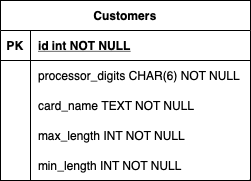

The diagram above was exported from draw.io. Its source (the exported page's mxGraphModel, read from the mxfile embedded in the PNG):
<mxGraphModel dx="1026" dy="692" grid="1" gridSize="10" guides="1" tooltips="1" connect="1" arrows="1" fold="1" page="1" pageScale="1" pageWidth="850" pageHeight="1100" math="0" shadow="0" extFonts="Permanent Marker^https://fonts.googleapis.com/css?family=Permanent+Marker">
  <root>
    <mxCell id="0" />
    <mxCell id="1" parent="0" />
    <mxCell id="C-vyLk0tnHw3VtMMgP7b-23" value="Customers" style="shape=table;startSize=30;container=1;collapsible=1;childLayout=tableLayout;fixedRows=1;rowLines=0;fontStyle=1;align=center;resizeLast=1;" parent="1" vertex="1">
      <mxGeometry x="120" y="120" width="250" height="180" as="geometry" />
    </mxCell>
    <mxCell id="C-vyLk0tnHw3VtMMgP7b-24" value="" style="shape=partialRectangle;collapsible=0;dropTarget=0;pointerEvents=0;fillColor=none;points=[[0,0.5],[1,0.5]];portConstraint=eastwest;top=0;left=0;right=0;bottom=1;" parent="C-vyLk0tnHw3VtMMgP7b-23" vertex="1">
      <mxGeometry y="30" width="250" height="30" as="geometry" />
    </mxCell>
    <mxCell id="C-vyLk0tnHw3VtMMgP7b-25" value="PK" style="shape=partialRectangle;overflow=hidden;connectable=0;fillColor=none;top=0;left=0;bottom=0;right=0;fontStyle=1;" parent="C-vyLk0tnHw3VtMMgP7b-24" vertex="1">
      <mxGeometry width="30" height="30" as="geometry">
        <mxRectangle width="30" height="30" as="alternateBounds" />
      </mxGeometry>
    </mxCell>
    <mxCell id="C-vyLk0tnHw3VtMMgP7b-26" value="id int NOT NULL " style="shape=partialRectangle;overflow=hidden;connectable=0;fillColor=none;top=0;left=0;bottom=0;right=0;align=left;spacingLeft=6;fontStyle=5;" parent="C-vyLk0tnHw3VtMMgP7b-24" vertex="1">
      <mxGeometry x="30" width="220" height="30" as="geometry">
        <mxRectangle width="220" height="30" as="alternateBounds" />
      </mxGeometry>
    </mxCell>
    <mxCell id="SgvZpNMBmVafL1eJe-Lh-1" value="" style="shape=partialRectangle;collapsible=0;dropTarget=0;pointerEvents=0;fillColor=none;points=[[0,0.5],[1,0.5]];portConstraint=eastwest;top=0;left=0;right=0;bottom=0;" vertex="1" parent="C-vyLk0tnHw3VtMMgP7b-23">
      <mxGeometry y="60" width="250" height="30" as="geometry" />
    </mxCell>
    <mxCell id="SgvZpNMBmVafL1eJe-Lh-2" value="" style="shape=partialRectangle;overflow=hidden;connectable=0;fillColor=none;top=0;left=0;bottom=0;right=0;" vertex="1" parent="SgvZpNMBmVafL1eJe-Lh-1">
      <mxGeometry width="30" height="30" as="geometry">
        <mxRectangle width="30" height="30" as="alternateBounds" />
      </mxGeometry>
    </mxCell>
    <mxCell id="SgvZpNMBmVafL1eJe-Lh-3" value="processor_digits CHAR(6) NOT NULL" style="shape=partialRectangle;overflow=hidden;connectable=0;fillColor=none;top=0;left=0;bottom=0;right=0;align=left;spacingLeft=6;" vertex="1" parent="SgvZpNMBmVafL1eJe-Lh-1">
      <mxGeometry x="30" width="220" height="30" as="geometry">
        <mxRectangle width="220" height="30" as="alternateBounds" />
      </mxGeometry>
    </mxCell>
    <mxCell id="SgvZpNMBmVafL1eJe-Lh-4" value="" style="shape=partialRectangle;collapsible=0;dropTarget=0;pointerEvents=0;fillColor=none;points=[[0,0.5],[1,0.5]];portConstraint=eastwest;top=0;left=0;right=0;bottom=0;" vertex="1" parent="C-vyLk0tnHw3VtMMgP7b-23">
      <mxGeometry y="90" width="250" height="30" as="geometry" />
    </mxCell>
    <mxCell id="SgvZpNMBmVafL1eJe-Lh-5" value="" style="shape=partialRectangle;overflow=hidden;connectable=0;fillColor=none;top=0;left=0;bottom=0;right=0;" vertex="1" parent="SgvZpNMBmVafL1eJe-Lh-4">
      <mxGeometry width="30" height="30" as="geometry">
        <mxRectangle width="30" height="30" as="alternateBounds" />
      </mxGeometry>
    </mxCell>
    <mxCell id="SgvZpNMBmVafL1eJe-Lh-6" value="card_name TEXT NOT NULL" style="shape=partialRectangle;overflow=hidden;connectable=0;fillColor=none;top=0;left=0;bottom=0;right=0;align=left;spacingLeft=6;" vertex="1" parent="SgvZpNMBmVafL1eJe-Lh-4">
      <mxGeometry x="30" width="220" height="30" as="geometry">
        <mxRectangle width="220" height="30" as="alternateBounds" />
      </mxGeometry>
    </mxCell>
    <mxCell id="SgvZpNMBmVafL1eJe-Lh-7" value="" style="shape=partialRectangle;collapsible=0;dropTarget=0;pointerEvents=0;fillColor=none;points=[[0,0.5],[1,0.5]];portConstraint=eastwest;top=0;left=0;right=0;bottom=0;" vertex="1" parent="C-vyLk0tnHw3VtMMgP7b-23">
      <mxGeometry y="120" width="250" height="30" as="geometry" />
    </mxCell>
    <mxCell id="SgvZpNMBmVafL1eJe-Lh-8" value="" style="shape=partialRectangle;overflow=hidden;connectable=0;fillColor=none;top=0;left=0;bottom=0;right=0;" vertex="1" parent="SgvZpNMBmVafL1eJe-Lh-7">
      <mxGeometry width="30" height="30" as="geometry">
        <mxRectangle width="30" height="30" as="alternateBounds" />
      </mxGeometry>
    </mxCell>
    <mxCell id="SgvZpNMBmVafL1eJe-Lh-9" value="max_length INT NOT NULL" style="shape=partialRectangle;overflow=hidden;connectable=0;fillColor=none;top=0;left=0;bottom=0;right=0;align=left;spacingLeft=6;" vertex="1" parent="SgvZpNMBmVafL1eJe-Lh-7">
      <mxGeometry x="30" width="220" height="30" as="geometry">
        <mxRectangle width="220" height="30" as="alternateBounds" />
      </mxGeometry>
    </mxCell>
    <mxCell id="C-vyLk0tnHw3VtMMgP7b-27" value="" style="shape=partialRectangle;collapsible=0;dropTarget=0;pointerEvents=0;fillColor=none;points=[[0,0.5],[1,0.5]];portConstraint=eastwest;top=0;left=0;right=0;bottom=0;" parent="C-vyLk0tnHw3VtMMgP7b-23" vertex="1">
      <mxGeometry y="150" width="250" height="30" as="geometry" />
    </mxCell>
    <mxCell id="C-vyLk0tnHw3VtMMgP7b-28" value="" style="shape=partialRectangle;overflow=hidden;connectable=0;fillColor=none;top=0;left=0;bottom=0;right=0;" parent="C-vyLk0tnHw3VtMMgP7b-27" vertex="1">
      <mxGeometry width="30" height="30" as="geometry">
        <mxRectangle width="30" height="30" as="alternateBounds" />
      </mxGeometry>
    </mxCell>
    <mxCell id="C-vyLk0tnHw3VtMMgP7b-29" value="min_length INT NOT NULL" style="shape=partialRectangle;overflow=hidden;connectable=0;fillColor=none;top=0;left=0;bottom=0;right=0;align=left;spacingLeft=6;" parent="C-vyLk0tnHw3VtMMgP7b-27" vertex="1">
      <mxGeometry x="30" width="220" height="30" as="geometry">
        <mxRectangle width="220" height="30" as="alternateBounds" />
      </mxGeometry>
    </mxCell>
  </root>
</mxGraphModel>